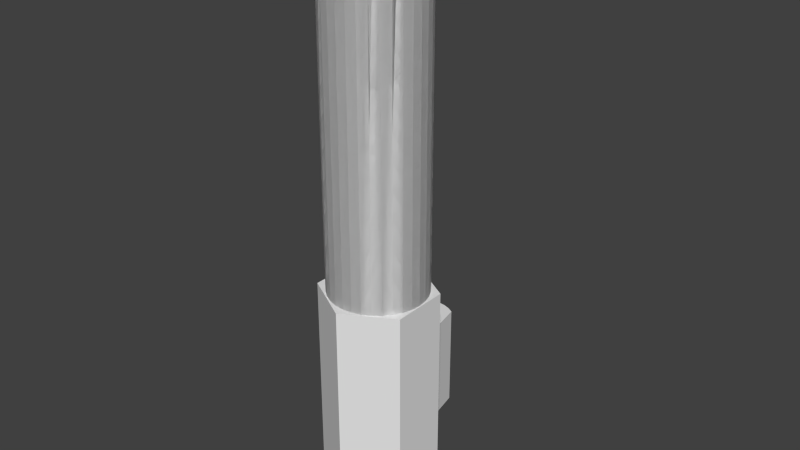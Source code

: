 # Source: shaft_03.blend  (saved by Blender 2.73.0; exported with 4.5.12 LTS)
import bpy
from mathutils import Matrix  # noqa: F401  (used for matrix-valued properties, if any)

bpy.ops.wm.read_factory_settings(use_empty=True)
scene = bpy.context.scene
scene.name = 'Scene'

# ---- collections
col_collection_1 = bpy.data.collections.new('Collection 1'); scene.collection.children.link(col_collection_1)

# ---- world
world_world = bpy.data.worlds.new('World'); scene.world = world_world
world_world.color = (0.05088, 0.05088, 0.05088)
world_world.use_sun_shadow = False
world_world.sun_shadow_jitter_overblur = 0.0
world_world.cycles.sampling_method = 'MANUAL'
world_world.cycles.sample_map_resolution = 256

# ---- meshes
me_cylinder_001 = bpy.data.meshes.new('Cylinder.001')
me_cylinder_001.from_pydata([(-0.9686, -1.678, 0.3724), (-0.9686, -1.678, 8.372), (-0.4418, -1.73, 0.3724), (-0.4418, -1.73, 8.372), (0.06466, -1.883, 0.3724), (0.06466, -1.883, 8.372), (0.5315, -2.133, 0.3724), (0.5315, -2.133, 8.372), (1.276, -5.878, 0.3724), (1.276, -5.878, 8.372), (0.9406, -6.287, 0.3724), (0.9406, -6.287, 8.372), (0.5315, -6.623, 0.3724), (0.5315, -6.623, 8.372), (0.06466, -6.872, 0.3724), (0.06466, -6.872, 8.372), (-0.4418, -7.026, 0.3724), (-0.4418, -7.026, 8.372), (-0.9686, -7.078, 0.3724), (-0.9686, -7.078, 8.372), (-1.495, -7.026, 0.3724), (-1.495, -7.026, 8.372), (-2.002, -6.872, 0.3724), (-2.002, -6.872, 8.372), (-2.469, -6.623, 0.3724), (-2.469, -6.623, 8.372), (-3.214, -2.878, 0.3724), (-3.214, -2.878, 8.372), (-2.878, -2.469, 0.3724), (-2.878, -2.469, 8.372), (-2.469, -2.133, 0.3724), (-2.469, -2.133, 8.372), (-2.002, -1.883, 0.3724), (-2.002, -1.883, 8.372), (-1.495, -1.73, 0.3724), (-1.495, -1.73, 8.372)], [], [(0, 1, 3, 2), (2, 3, 5, 4), (4, 5, 7, 6), (8, 9, 11, 10), (10, 11, 13, 12), (12, 13, 15, 14), (14, 15, 17, 16), (16, 17, 19, 18), (18, 19, 21, 20), (20, 21, 23, 22), (22, 23, 25, 24), (7, 9, 8, 6), (0, 2, 4, 6, 8, 10, 12, 14, 16, 18, 20, 22, 24, 26, 28, 30, 32, 34), (26, 27, 29, 28), (28, 29, 31, 30), (30, 31, 33, 32), (34, 35, 1, 0), (32, 33, 35, 34), (25, 27, 26, 24), (3, 1, 35, 33, 31, 29, 27, 25, 23, 21, 19, 17, 15, 13, 11, 9, 7, 5)])
me_cylinder_001.use_remesh_preserve_volume = False
me_cylinder_001.use_remesh_preserve_attributes = False
me_cylinder_001.use_mirror_vertex_groups = False
me_cylinder_001.update()
me_cylinder = bpy.data.meshes.new('Cylinder')
me_cylinder.from_pydata([(0.0, 3.75, -12.5), (0.0, 3.75, 12.5), (0.7316, 3.678, -12.5), (0.7316, 3.678, 12.5), (1.435, 3.465, -12.5), (1.435, 3.465, 12.5), (2.083, 3.118, -12.5), (2.083, 3.118, 12.5), (2.652, 2.652, -12.5), (2.652, 2.652, 12.5), (3.118, 2.083, -12.5), (3.118, 2.083, 12.5), (3.465, 1.435, -12.5), (3.465, 1.435, 12.5), (3.678, 0.7316, -12.5), (3.678, 0.7316, 12.5), (3.75, 2.831e-07, -12.5), (3.75, 2.831e-07, 12.5), (3.678, -0.7316, -12.5), (3.678, -0.7316, 12.5), (3.465, -1.435, -12.5), (3.465, -1.435, 12.5), (3.118, -2.083, -12.5), (3.118, -2.083, 12.5), (2.652, -2.652, -12.5), (2.652, -2.652, 12.5), (2.083, -3.118, -12.5), (2.083, -3.118, 12.5), (1.435, -3.465, -12.5), (1.435, -3.465, 12.5), (0.7316, -3.678, -12.5), (0.7316, -3.678, 12.5), (-1.222e-06, -3.75, -12.5), (-1.222e-06, -3.75, 12.5), (-0.7316, -3.678, -12.5), (-0.7316, -3.678, 12.5), (-1.435, -3.465, -12.5), (-1.435, -3.465, 12.5), (-2.083, -3.118, -12.5), (-2.083, -3.118, 12.5), (-2.652, -2.652, -12.5), (-2.652, -2.652, 12.5), (-3.118, -2.083, -12.5), (-3.118, -2.083, 12.5), (-3.465, -1.435, -12.5), (-3.465, -1.435, 12.5), (-3.678, -0.7316, -12.5), (-3.678, -0.7316, 12.5), (-3.75, 3.621e-06, -12.5), (-3.75, 3.621e-06, 12.5), (-3.678, 0.7316, -12.5), (-3.678, 0.7316, 12.5), (-3.465, 1.435, -12.5), (-3.465, 1.435, 12.5), (-3.118, 2.083, -12.5), (-3.118, 2.083, 12.5), (-2.652, 2.652, -12.5), (-2.652, 2.652, 12.5), (-2.083, 3.118, -12.5), (-2.083, 3.118, 12.5), (-1.435, 3.465, -12.5), (-1.435, 3.465, 12.5), (-0.7316, 3.678, -12.5), (-0.7316, 3.678, 12.5)], [], [(0, 1, 3, 2), (2, 3, 5, 4), (4, 5, 7, 6), (6, 7, 9, 8), (8, 9, 11, 10), (10, 11, 13, 12), (12, 13, 15, 14), (14, 15, 17, 16), (16, 17, 19, 18), (18, 19, 21, 20), (20, 21, 23, 22), (22, 23, 25, 24), (24, 25, 27, 26), (26, 27, 29, 28), (28, 29, 31, 30), (30, 31, 33, 32), (32, 33, 35, 34), (34, 35, 37, 36), (36, 37, 39, 38), (38, 39, 41, 40), (40, 41, 43, 42), (42, 43, 45, 44), (44, 45, 47, 46), (46, 47, 49, 48), (48, 49, 51, 50), (50, 51, 53, 52), (52, 53, 55, 54), (54, 55, 57, 56), (56, 57, 59, 58), (58, 59, 61, 60), (3, 1, 63, 61, 59, 57, 55, 53, 51, 49, 47, 45, 43, 41, 39, 37, 35, 33, 31, 29, 27, 25, 23, 21, 19, 17, 15, 13, 11, 9, 7, 5), (62, 63, 1, 0), (60, 61, 63, 62), (0, 2, 4, 6, 8, 10, 12, 14, 16, 18, 20, 22, 24, 26, 28, 30, 32, 34, 36, 38, 40, 42, 44, 46, 48, 50, 52, 54, 56, 58, 60, 62)])
me_cylinder.use_remesh_preserve_volume = False
me_cylinder.use_remesh_preserve_attributes = False
me_cylinder.use_mirror_vertex_groups = False
me_cylinder.update()
me_circle_002 = bpy.data.meshes.new('Circle.002')
me_circle_002.from_pydata([(0.0, 4.15, 0.0), (-3.594, 2.075, 0.0), (-3.594, -2.075, 0.0), (3.628e-07, -4.15, 0.0), (3.594, -2.075, 0.0), (3.594, 2.075, 0.0), (0.0, 4.15, 18.18), (-3.594, 2.075, 18.18), (-3.594, -2.075, 18.18), (3.628e-07, -4.15, 18.18), (3.594, -2.075, 18.18), (3.594, 2.075, 18.18)], [], [(1, 0, 5, 4, 3, 2), (7, 8, 9, 10, 11, 6), (5, 0, 6, 11), (4, 5, 11, 10), (3, 4, 10, 9), (2, 3, 9, 8), (1, 2, 8, 7), (0, 1, 7, 6)])
me_circle_002.use_remesh_preserve_volume = False
me_circle_002.use_remesh_preserve_attributes = False
me_circle_002.use_mirror_vertex_groups = False
me_circle_002.update()

# ---- objects
ob_cylinder_001 = bpy.data.objects.new('Cylinder.001', me_cylinder_001)
ob_cylinder = bpy.data.objects.new('Cylinder', me_cylinder)
ob_circle = bpy.data.objects.new('Circle', me_circle_002)

# ---- transforms, parenting, visibility, modifiers, constraints
ob_cylinder_001.location = (-1.951, 12.18, 2.707)
ob_cylinder_001.lineart.crease_threshold = 0.0
ob_cylinder.location = (0.0, 0.0, 30.28)
ob_cylinder.scale = (0.9333, 0.9333, 1.0)
ob_cylinder.lineart.crease_threshold = 0.0
ob_circle.location = (0.0, 0.0, 0.0)
ob_circle.lineart.crease_threshold = 0.0
_m = ob_circle.modifiers.new('Boolean', 'BOOLEAN')
_m.object = ob_cylinder
_m.operation = 'UNION'
_m.solver = 'FAST'

# ---- collection membership
col_collection_1.objects.link(ob_cylinder_001)
col_collection_1.objects.link(ob_cylinder)
col_collection_1.objects.link(ob_circle)

# ---- scene / render settings (as saved in the file)
scene.frame_start = 1; scene.frame_end = 250; scene.frame_set(1)
scene.render.engine = 'BLENDER_EEVEE_NEXT'
scene.render.resolution_percentage = 50
scene.render.dither_intensity = 0.0
scene.cycles.use_denoising = False
scene.cycles.samples = 10
scene.cycles.sampling_pattern = 'TABULATED_SOBOL'
scene.cycles.light_sampling_threshold = 0.0
scene.cycles.use_adaptive_sampling = False
scene.cycles.use_light_tree = False
scene.cycles.blur_glossy = 0.0
scene.cycles.pixel_filter_type = 'GAUSSIAN'
scene.cycles.sample_clamp_indirect = 0.0
scene.view_settings.view_transform = 'Standard'
bpy.context.view_layer.update()

# ---- added for rendering (the .blend has no active camera and no usable light): camera, sun
cam_auto = bpy.data.cameras.new('AutoCamera')
cam_auto.lens = 50.0
cam_auto.sensor_width = 36.0
cam_auto.clip_end = 1000.0
ob_auto_camera = bpy.data.objects.new('AutoCamera', cam_auto)
scene.collection.objects.link(ob_auto_camera)
ob_auto_camera.location = (41.8298, -47.9599, 55.481)
ob_auto_camera.rotation_euler = (1.09748, -7.21219e-08, 0.694738)
scene.camera = ob_auto_camera
light_auto_sun = bpy.data.lights.new('AutoSun', 'SUN')
light_auto_sun.energy = 3.0
light_auto_sun.angle = 0.0523599
ob_auto_sun = bpy.data.objects.new('AutoSun', light_auto_sun)
scene.collection.objects.link(ob_auto_sun)
ob_auto_sun.rotation_euler = (0.872665, 0.174533, 0.523599)
bpy.context.view_layer.update()
